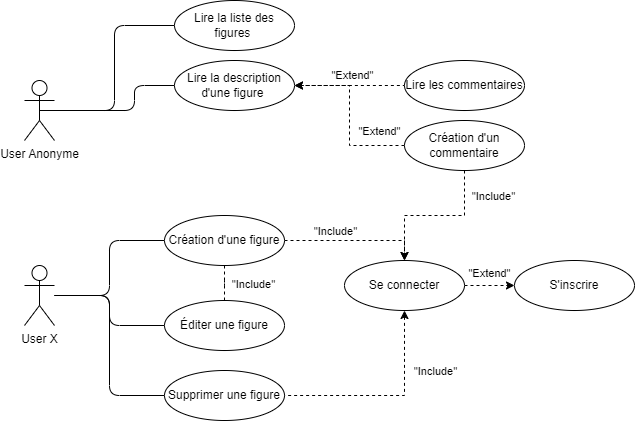

The diagram above was exported from draw.io. Its source (the exported page's mxGraphModel, read from the mxfile embedded in the PNG):
<mxGraphModel dx="1434" dy="758" grid="1" gridSize="10" guides="1" tooltips="1" connect="1" arrows="1" fold="1" page="1" pageScale="1" pageWidth="827" pageHeight="1169" math="0" shadow="0">
  <root>
    <mxCell id="0" />
    <mxCell id="1" parent="0" />
    <mxCell id="dXjZS5rWj2LTes3V6XLB-4" style="edgeStyle=orthogonalEdgeStyle;rounded=1;orthogonalLoop=1;jettySize=auto;html=1;entryX=0;entryY=0.5;entryDx=0;entryDy=0;exitX=0.5;exitY=0.5;exitDx=0;exitDy=0;exitPerimeter=0;endArrow=none;endFill=0;" edge="1" parent="1" source="dXjZS5rWj2LTes3V6XLB-1" target="dXjZS5rWj2LTes3V6XLB-3">
      <mxGeometry relative="1" as="geometry" />
    </mxCell>
    <mxCell id="dXjZS5rWj2LTes3V6XLB-6" style="edgeStyle=orthogonalEdgeStyle;rounded=1;orthogonalLoop=1;jettySize=auto;html=1;exitX=0.5;exitY=0.5;exitDx=0;exitDy=0;exitPerimeter=0;entryX=0;entryY=0.5;entryDx=0;entryDy=0;endArrow=none;endFill=0;" edge="1" parent="1" source="dXjZS5rWj2LTes3V6XLB-1" target="dXjZS5rWj2LTes3V6XLB-5">
      <mxGeometry relative="1" as="geometry">
        <Array as="points">
          <mxPoint x="170" y="120" />
          <mxPoint x="170" y="95" />
        </Array>
      </mxGeometry>
    </mxCell>
    <mxCell id="dXjZS5rWj2LTes3V6XLB-1" value="User Anonyme" style="shape=umlActor;verticalLabelPosition=bottom;verticalAlign=top;html=1;outlineConnect=0;" vertex="1" parent="1">
      <mxGeometry x="60" y="90" width="30" height="60" as="geometry" />
    </mxCell>
    <mxCell id="dXjZS5rWj2LTes3V6XLB-20" style="edgeStyle=orthogonalEdgeStyle;rounded=1;orthogonalLoop=1;jettySize=auto;html=1;endArrow=none;endFill=0;" edge="1" parent="1" source="dXjZS5rWj2LTes3V6XLB-2" target="dXjZS5rWj2LTes3V6XLB-19">
      <mxGeometry relative="1" as="geometry" />
    </mxCell>
    <mxCell id="dXjZS5rWj2LTes3V6XLB-22" style="edgeStyle=orthogonalEdgeStyle;rounded=1;orthogonalLoop=1;jettySize=auto;html=1;endArrow=none;endFill=0;" edge="1" parent="1" source="dXjZS5rWj2LTes3V6XLB-2" target="dXjZS5rWj2LTes3V6XLB-21">
      <mxGeometry relative="1" as="geometry" />
    </mxCell>
    <mxCell id="dXjZS5rWj2LTes3V6XLB-24" style="edgeStyle=orthogonalEdgeStyle;rounded=1;orthogonalLoop=1;jettySize=auto;html=1;entryX=0;entryY=0.5;entryDx=0;entryDy=0;endArrow=none;endFill=0;" edge="1" parent="1" source="dXjZS5rWj2LTes3V6XLB-2" target="dXjZS5rWj2LTes3V6XLB-23">
      <mxGeometry relative="1" as="geometry" />
    </mxCell>
    <mxCell id="dXjZS5rWj2LTes3V6XLB-2" value="User X" style="shape=umlActor;verticalLabelPosition=bottom;verticalAlign=top;html=1;outlineConnect=0;" vertex="1" parent="1">
      <mxGeometry x="60" y="275" width="30" height="60" as="geometry" />
    </mxCell>
    <mxCell id="dXjZS5rWj2LTes3V6XLB-3" value="&lt;font style=&quot;vertical-align: inherit;&quot;&gt;&lt;font style=&quot;vertical-align: inherit;&quot;&gt;Lire la liste des figures&amp;nbsp;&lt;/font&gt;&lt;/font&gt;" style="ellipse;whiteSpace=wrap;html=1;" vertex="1" parent="1">
      <mxGeometry x="210" y="10" width="120" height="50" as="geometry" />
    </mxCell>
    <mxCell id="dXjZS5rWj2LTes3V6XLB-9" style="edgeStyle=orthogonalEdgeStyle;rounded=0;orthogonalLoop=1;jettySize=auto;html=1;entryX=0;entryY=0.5;entryDx=0;entryDy=0;endArrow=none;endFill=0;startArrow=classic;startFill=1;dashed=1;" edge="1" parent="1" source="dXjZS5rWj2LTes3V6XLB-5" target="dXjZS5rWj2LTes3V6XLB-8">
      <mxGeometry relative="1" as="geometry" />
    </mxCell>
    <mxCell id="dXjZS5rWj2LTes3V6XLB-10" value="&quot;Extend&quot;" style="edgeLabel;html=1;align=center;verticalAlign=middle;resizable=0;points=[];" vertex="1" connectable="0" parent="dXjZS5rWj2LTes3V6XLB-9">
      <mxGeometry x="0.0364" y="4" relative="1" as="geometry">
        <mxPoint y="-7" as="offset" />
      </mxGeometry>
    </mxCell>
    <mxCell id="dXjZS5rWj2LTes3V6XLB-5" value="&lt;font style=&quot;vertical-align: inherit;&quot;&gt;&lt;font style=&quot;vertical-align: inherit;&quot;&gt;Lire la description d'une figure&amp;nbsp;&lt;/font&gt;&lt;/font&gt;" style="ellipse;whiteSpace=wrap;html=1;" vertex="1" parent="1">
      <mxGeometry x="210" y="70" width="120" height="50" as="geometry" />
    </mxCell>
    <mxCell id="dXjZS5rWj2LTes3V6XLB-8" value="&lt;font style=&quot;vertical-align: inherit;&quot;&gt;&lt;font style=&quot;vertical-align: inherit;&quot;&gt;Lire les commentaires&lt;/font&gt;&lt;/font&gt;" style="ellipse;whiteSpace=wrap;html=1;" vertex="1" parent="1">
      <mxGeometry x="440" y="70" width="120" height="50" as="geometry" />
    </mxCell>
    <mxCell id="dXjZS5rWj2LTes3V6XLB-12" style="edgeStyle=orthogonalEdgeStyle;rounded=0;orthogonalLoop=1;jettySize=auto;html=1;entryX=1;entryY=0.5;entryDx=0;entryDy=0;dashed=1;" edge="1" parent="1" source="dXjZS5rWj2LTes3V6XLB-11" target="dXjZS5rWj2LTes3V6XLB-5">
      <mxGeometry relative="1" as="geometry" />
    </mxCell>
    <mxCell id="dXjZS5rWj2LTes3V6XLB-16" value="&quot;Extend&quot;" style="edgeLabel;html=1;align=center;verticalAlign=middle;resizable=0;points=[];" vertex="1" connectable="0" parent="dXjZS5rWj2LTes3V6XLB-12">
      <mxGeometry x="0.0235" y="-2" relative="1" as="geometry">
        <mxPoint x="27" y="17" as="offset" />
      </mxGeometry>
    </mxCell>
    <mxCell id="dXjZS5rWj2LTes3V6XLB-28" style="edgeStyle=orthogonalEdgeStyle;rounded=0;orthogonalLoop=1;jettySize=auto;html=1;dashed=1;" edge="1" parent="1" source="dXjZS5rWj2LTes3V6XLB-11" target="dXjZS5rWj2LTes3V6XLB-27">
      <mxGeometry relative="1" as="geometry" />
    </mxCell>
    <mxCell id="dXjZS5rWj2LTes3V6XLB-11" value="&lt;font style=&quot;vertical-align: inherit;&quot;&gt;&lt;font style=&quot;vertical-align: inherit;&quot;&gt;Création d'un commentaire&lt;/font&gt;&lt;/font&gt;" style="ellipse;whiteSpace=wrap;html=1;" vertex="1" parent="1">
      <mxGeometry x="440" y="130" width="120" height="50" as="geometry" />
    </mxCell>
    <mxCell id="dXjZS5rWj2LTes3V6XLB-29" style="edgeStyle=orthogonalEdgeStyle;rounded=0;orthogonalLoop=1;jettySize=auto;html=1;entryX=0.5;entryY=0;entryDx=0;entryDy=0;dashed=1;" edge="1" parent="1" source="dXjZS5rWj2LTes3V6XLB-19" target="dXjZS5rWj2LTes3V6XLB-27">
      <mxGeometry relative="1" as="geometry" />
    </mxCell>
    <mxCell id="dXjZS5rWj2LTes3V6XLB-19" value="&lt;font style=&quot;vertical-align: inherit;&quot;&gt;&lt;font style=&quot;vertical-align: inherit;&quot;&gt;Création d'une figure&lt;/font&gt;&lt;/font&gt;" style="ellipse;whiteSpace=wrap;html=1;" vertex="1" parent="1">
      <mxGeometry x="200" y="225" width="120" height="50" as="geometry" />
    </mxCell>
    <mxCell id="dXjZS5rWj2LTes3V6XLB-25" style="edgeStyle=orthogonalEdgeStyle;rounded=0;orthogonalLoop=1;jettySize=auto;html=1;entryX=0.5;entryY=1;entryDx=0;entryDy=0;dashed=1;endArrow=none;endFill=0;" edge="1" parent="1" source="dXjZS5rWj2LTes3V6XLB-21" target="dXjZS5rWj2LTes3V6XLB-19">
      <mxGeometry relative="1" as="geometry" />
    </mxCell>
    <mxCell id="dXjZS5rWj2LTes3V6XLB-26" value="&quot;Include&quot;" style="edgeLabel;html=1;align=center;verticalAlign=middle;resizable=0;points=[];" vertex="1" connectable="0" parent="dXjZS5rWj2LTes3V6XLB-25">
      <mxGeometry x="0.4667" y="-3" relative="1" as="geometry">
        <mxPoint x="25" y="6" as="offset" />
      </mxGeometry>
    </mxCell>
    <mxCell id="dXjZS5rWj2LTes3V6XLB-21" value="&lt;font style=&quot;vertical-align: inherit;&quot;&gt;&lt;font style=&quot;vertical-align: inherit;&quot;&gt;Éditer une figure&lt;/font&gt;&lt;/font&gt;" style="ellipse;whiteSpace=wrap;html=1;" vertex="1" parent="1">
      <mxGeometry x="200" y="310" width="120" height="50" as="geometry" />
    </mxCell>
    <mxCell id="dXjZS5rWj2LTes3V6XLB-23" value="&lt;font style=&quot;vertical-align: inherit;&quot;&gt;&lt;font style=&quot;vertical-align: inherit;&quot;&gt;Supprimer une figure&lt;/font&gt;&lt;/font&gt;" style="ellipse;whiteSpace=wrap;html=1;" vertex="1" parent="1">
      <mxGeometry x="200" y="380" width="120" height="50" as="geometry" />
    </mxCell>
    <mxCell id="dXjZS5rWj2LTes3V6XLB-33" style="edgeStyle=orthogonalEdgeStyle;rounded=0;orthogonalLoop=1;jettySize=auto;html=1;entryX=0;entryY=0.5;entryDx=0;entryDy=0;startArrow=none;startFill=0;dashed=1;" edge="1" parent="1" source="dXjZS5rWj2LTes3V6XLB-27" target="dXjZS5rWj2LTes3V6XLB-32">
      <mxGeometry relative="1" as="geometry" />
    </mxCell>
    <mxCell id="dXjZS5rWj2LTes3V6XLB-34" style="edgeStyle=orthogonalEdgeStyle;rounded=0;orthogonalLoop=1;jettySize=auto;html=1;entryX=1;entryY=0.5;entryDx=0;entryDy=0;exitX=0.5;exitY=1;exitDx=0;exitDy=0;dashed=1;startArrow=classic;startFill=1;endArrow=none;endFill=0;" edge="1" parent="1" source="dXjZS5rWj2LTes3V6XLB-27" target="dXjZS5rWj2LTes3V6XLB-23">
      <mxGeometry relative="1" as="geometry" />
    </mxCell>
    <mxCell id="dXjZS5rWj2LTes3V6XLB-27" value="&lt;font style=&quot;vertical-align: inherit;&quot;&gt;&lt;font style=&quot;vertical-align: inherit;&quot;&gt;Se connecter&lt;/font&gt;&lt;/font&gt;" style="ellipse;whiteSpace=wrap;html=1;" vertex="1" parent="1">
      <mxGeometry x="380" y="270" width="120" height="50" as="geometry" />
    </mxCell>
    <mxCell id="dXjZS5rWj2LTes3V6XLB-30" value="&quot;Include&quot;" style="edgeLabel;html=1;align=center;verticalAlign=middle;resizable=0;points=[];" vertex="1" connectable="0" parent="1">
      <mxGeometry x="370" y="240" as="geometry" />
    </mxCell>
    <mxCell id="dXjZS5rWj2LTes3V6XLB-31" value="&quot;Include&quot;" style="edgeLabel;html=1;align=center;verticalAlign=middle;resizable=0;points=[];" vertex="1" connectable="0" parent="1">
      <mxGeometry x="528" y="225" as="geometry">
        <mxPoint y="-20" as="offset" />
      </mxGeometry>
    </mxCell>
    <mxCell id="dXjZS5rWj2LTes3V6XLB-32" value="&lt;font style=&quot;vertical-align: inherit;&quot;&gt;&lt;font style=&quot;vertical-align: inherit;&quot;&gt;S'inscrire&lt;/font&gt;&lt;/font&gt;" style="ellipse;whiteSpace=wrap;html=1;" vertex="1" parent="1">
      <mxGeometry x="550" y="270" width="120" height="50" as="geometry" />
    </mxCell>
    <mxCell id="dXjZS5rWj2LTes3V6XLB-35" value="&quot;Include&quot;" style="edgeLabel;html=1;align=center;verticalAlign=middle;resizable=0;points=[];" vertex="1" connectable="0" parent="1">
      <mxGeometry x="470" y="380" as="geometry" />
    </mxCell>
    <mxCell id="dXjZS5rWj2LTes3V6XLB-36" value="&quot;Extend&quot;" style="edgeLabel;html=1;align=center;verticalAlign=middle;resizable=0;points=[];" vertex="1" connectable="0" parent="1">
      <mxGeometry x="389" y="88" as="geometry">
        <mxPoint x="135" y="194" as="offset" />
      </mxGeometry>
    </mxCell>
  </root>
</mxGraphModel>